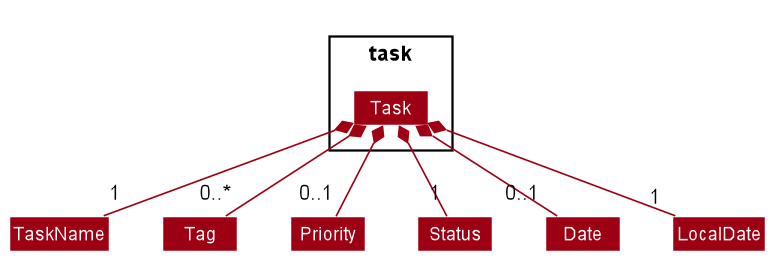

The diagram above was rendered by PlantUML. Its source (embedded in the PNG):
@startuml









skinparam BackgroundColor #FFFFFFF

skinparam Shadowing false

skinparam Class {
    FontColor #FFFFFF
    BorderThickness 1
    BorderColor #FFFFFF
    StereotypeFontColor #FFFFFF
    FontName Arial
}

skinparam Actor {
    BorderColor #000000
    Color #000000
    FontName Arial
}

skinparam Sequence {
    MessageAlign center
    BoxFontSize 15
    BoxPadding 0
    BoxFontColor #FFFFFF
    FontName Arial
}

skinparam Participant {
    FontColor #FFFFFFF
    Padding 20
}

skinparam MinClassWidth 50
skinparam ParticipantPadding 10
skinparam Shadowing false
skinparam DefaultTextAlignment center
skinparam packageStyle Rectangle

hide footbox
hide members
hide circle
skinparam arrowThickness 1.1
skinparam arrowColor #9D0012
skinparam classBackgroundColor #9D0012

Package task {
    Class Task
}

class TaskName
class Tag
enum Priority
enum Status
class Date
class LocalDate

Task *--"1" TaskName
Task *--"0..*" Tag
Task *--"0..1" Priority
Task *--"1" Status
Task *--"0..1" Date
Task *--"1" LocalDate


@enduml